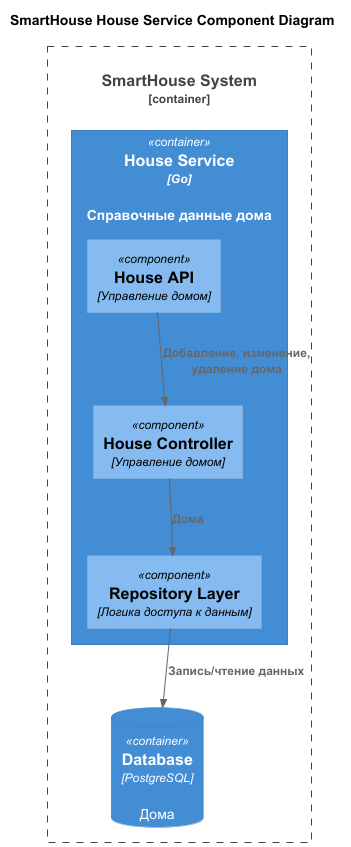

The diagram above was rendered by PlantUML. Its source (embedded in the PNG):
@startuml
title SmartHouse House Service Component Diagram

top to bottom direction

!includeurl https://raw.githubusercontent.com/RicardoNiepel/C4-PlantUML/master/C4_Component.puml

Container_Boundary(SmartHouse, "SmartHouse System") {
  Container(HouseService, "House Service", "Go", "Справочные данные дома")
  ContainerDb(HouseServiceDB, "Database", "PostgreSQL", "Дома")
}

Container(HouseService, "House Service", "Go") {
  Component(HouseAPI, "House API", "Управление домом")
  Component(HouseController, "House Controller", "Управление домом")
  Component(RepositoryLayer, "Repository Layer", "Логика доступа к данным")
}

Rel(HouseAPI,HouseController,"Добавление, изменение, удаление дома")
Rel(HouseController,RepositoryLayer,"Дома")
Rel(RepositoryLayer,HouseServiceDB,"Запись/чтение данных")
@enduml